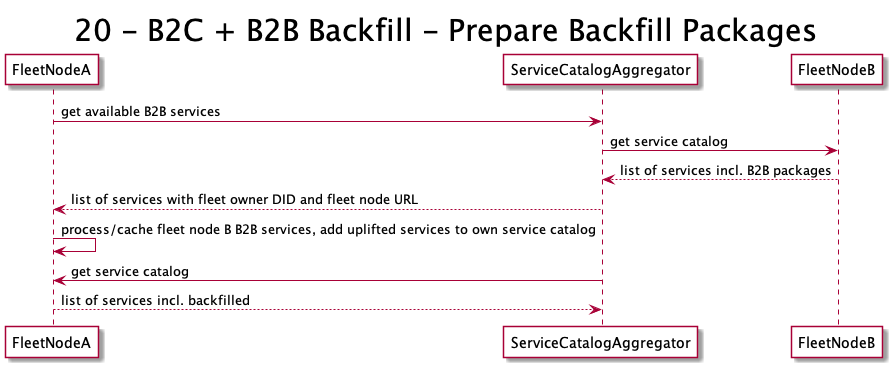

The diagram above was rendered by PlantUML. Its source (embedded in the PNG):
@startuml

skinparam titleFontSize 30
skinparam ParticipantBackgroundColor white

title 20 - B2C + B2B Backfill - Prepare Backfill Packages

FleetNodeA -> ServiceCatalogAggregator : get available B2B services
ServiceCatalogAggregator -> FleetNodeB : get service catalog 
FleetNodeB [dashed]-> ServiceCatalogAggregator : list of services incl. B2B packages
ServiceCatalogAggregator [dashed]-> FleetNodeA : list of services with fleet owner DID and fleet node URL
FleetNodeA -> FleetNodeA : process/cache fleet node B B2B services, add uplifted services to own service catalog
ServiceCatalogAggregator -> FleetNodeA : get service catalog
FleetNodeA [dashed]-> ServiceCatalogAggregator : list of services incl. backfilled 
@enduml